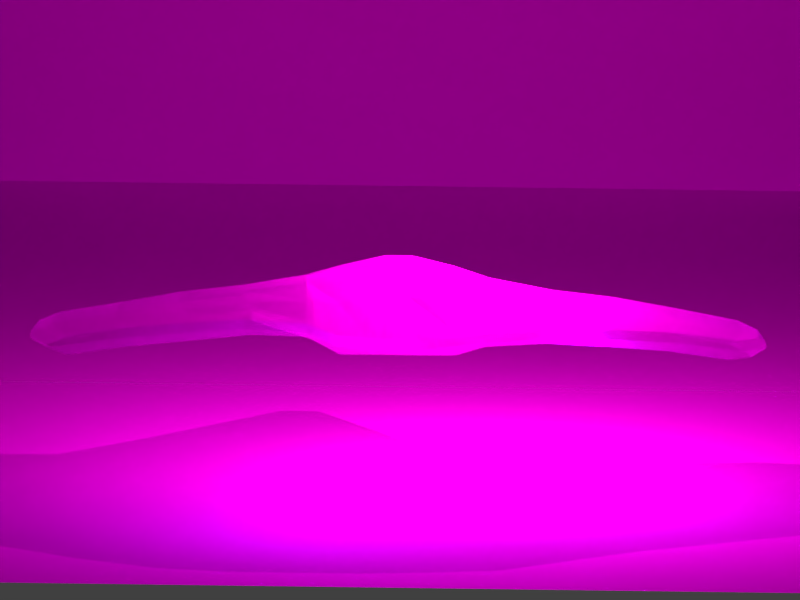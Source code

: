 # Source: invisomut_gif.blend  (saved by Blender 2.72.0; exported with 4.5.12 LTS)
import bpy
from mathutils import Matrix  # noqa: F401  (used for matrix-valued properties, if any)

bpy.ops.wm.read_factory_settings(use_empty=True)
scene = bpy.context.scene
scene.name = 'Scene'

# ---- collections
col_collection_1 = bpy.data.collections.new('Collection 1'); scene.collection.children.link(col_collection_1)

# ---- images (referenced by path relative to the original .blend; pixels are not part of the script)
import os
ASSET_DIR = os.environ.get("B2B_ASSET_DIR", "")  # directory of the original .blend (textures are referenced by path, not embedded)
HERE = os.path.dirname(os.path.abspath(__file__))  # packed textures are extracted next to this script under _unpacked/

def load_image(name, relpath, width, height, colorspace="sRGB"):
    """Load a texture the original file referenced (path relative to the .blend, or extracted next to this script)."""
    p = next((c for c in (os.path.join(HERE, relpath), os.path.join(ASSET_DIR, relpath)) if relpath and os.path.exists(c)), "")
    if p:
        img = bpy.data.images.load(p, check_existing=True)
        img.name = name
    else:  # same state as the original file: an image datablock whose file is absent (Cycles renders it pink)
        img = bpy.data.images.new(name, width, height)
        img.source = "FILE"
        img.filepath = "//" + (relpath or name)
    img.colorspace_settings.name = colorspace
    return img
img_maint1_6_tga = load_image('maint1_6.tga', 'maint1_6.tga', 1024, 1024, 'sRGB')
img_maint1_9_tga = load_image('maint1_9.tga', 'maint1_9.tga', 1024, 1024, 'sRGB')
img_invisomut_dead_png = load_image('invisomut_dead.png', 'invisomut_dead.png', 1024, 1024, 'sRGB')

# ---- materials (node trees are filled in below, after node groups)
mat_maint1_6 = bpy.data.materials.new('maint1_6')
mat_maint1_6.alpha_threshold = 0.0
mat_maint1_6.roughness = 0.5
mat_maint1_9 = bpy.data.materials.new('maint1_9')
mat_maint1_9.alpha_threshold = 0.0
mat_maint1_9.roughness = 0.5
mat_invisible_mutant_mat = bpy.data.materials.new('invisible_mutant_mat')
mat_invisible_mutant_mat.alpha_threshold = 0.0
mat_invisible_mutant_mat.roughness = 0.5

# ---- material node trees
mat_maint1_6.use_nodes = True; mat_maint1_6.node_tree.nodes.clear()
_N = mat_maint1_6.node_tree.nodes; _L = mat_maint1_6.node_tree.links
n0 = _N.new('ShaderNodeOutputMaterial'); n0.name = 'Material Output'; n0.location = (300, 300)
n1 = _N.new('ShaderNodeBsdfDiffuse'); n1.name = 'Diffuse BSDF'; n1.location = (100, 300)
n2 = _N.new('ShaderNodeTexImage'); n2.name = 'Image Texture'; n2.location = (-100, 300)
n2.width = 140
n2.image = img_maint1_6_tga
_L.new(n1.outputs[0], n0.inputs[0])
_L.new(n2.outputs[0], n1.inputs[0])
n0.is_active_output = True
mat_maint1_9.use_nodes = True; mat_maint1_9.node_tree.nodes.clear()
_N = mat_maint1_9.node_tree.nodes; _L = mat_maint1_9.node_tree.links
n0 = _N.new('ShaderNodeOutputMaterial'); n0.name = 'Material Output'; n0.location = (300, 300)
n1 = _N.new('ShaderNodeBsdfDiffuse'); n1.name = 'Diffuse BSDF'; n1.location = (100, 300)
n2 = _N.new('ShaderNodeTexImage'); n2.name = 'Image Texture'; n2.location = (-100, 300)
n2.width = 140
n2.image = img_maint1_9_tga
_L.new(n1.outputs[0], n0.inputs[0])
_L.new(n2.outputs[0], n1.inputs[0])
n0.is_active_output = True
mat_invisible_mutant_mat.use_nodes = True; mat_invisible_mutant_mat.node_tree.nodes.clear()
_N = mat_invisible_mutant_mat.node_tree.nodes; _L = mat_invisible_mutant_mat.node_tree.links
n0 = _N.new('ShaderNodeTexImage'); n0.name = 'Image Texture'; n0.location = (-180, 300)
n0.width = 140
n0.image = img_invisomut_dead_png
n1 = _N.new('ShaderNodeOutputMaterial'); n1.name = 'Material Output'; n1.location = (443, 306)
n2 = _N.new('ShaderNodeMixShader'); n2.name = 'Mix Shader'; n2.location = (255, 307)
n2.inputs[0].default_value = 0.2
n3 = _N.new('ShaderNodeBsdfDiffuse'); n3.name = 'Diffuse BSDF'; n3.location = (42, 207)
n4 = _N.new('ShaderNodeBsdfTransparent'); n4.name = 'Transparent BSDF'; n4.location = (23, 355)
_L.new(n3.outputs[0], n2.inputs[2])
_L.new(n0.outputs[0], n3.inputs[0])
_L.new(n2.outputs[0], n1.inputs[0])
_L.new(n4.outputs[0], n2.inputs[1])
n1.is_active_output = True

# ---- world
world_world = bpy.data.worlds.new('World'); scene.world = world_world
world_world.color = (0.05088, 0.05088, 0.05088)
world_world.use_sun_shadow = False
world_world.sun_shadow_jitter_overblur = 0.0
world_world.cycles.sampling_method = 'MANUAL'
world_world.cycles.sample_map_resolution = 256

# ---- cameras
cam_camera_001 = bpy.data.cameras.new('Camera.001')
cam_camera_001.type = 'ORTHO'
cam_camera_001.clip_end = 367.6
cam_camera_001.lens = 35.0
cam_camera_001.sensor_width = 32.0
cam_camera_001.sensor_height = 18.0
cam_camera_001.ortho_scale = 66.5
cam_camera_001.display_size = 2.0
cam_camera_001.dof.focus_distance = 0.0

# ---- lights
light_point_002 = bpy.data.lights.new('Point.002', 'POINT')
light_point_002.color = (0.05006, 0.06819, 0.1237)
light_point_002.transmission_factor = 0.0
light_point_002.energy = 4e+04
light_point_002.shadow_buffer_clip_start = 0.5
light_point_002.shadow_soft_size = 0.1
light_point_002.shadow_maximum_resolution = 0.006
light_point_002.use_absolute_resolution = True
light_point_002.cycles.use_multiple_importance_sampling = False
light_point_001 = bpy.data.lights.new('Point.001', 'POINT')
light_point_001.color = (0.05006, 0.06819, 0.1237)
light_point_001.transmission_factor = 0.0
light_point_001.energy = 4e+04
light_point_001.shadow_buffer_clip_start = 0.5
light_point_001.shadow_soft_size = 0.1
light_point_001.shadow_maximum_resolution = 0.006
light_point_001.use_absolute_resolution = True
light_point_001.cycles.use_multiple_importance_sampling = False
light_point = bpy.data.lights.new('Point', 'POINT')
light_point.color = (1.0, 0.9369, 0.7617)
light_point.transmission_factor = 0.0
light_point.energy = 8e+04
light_point.shadow_buffer_clip_start = 0.5
light_point.shadow_soft_size = 0.1
light_point.shadow_maximum_resolution = 0.006
light_point.use_absolute_resolution = True
light_point.cycles.use_multiple_importance_sampling = False

# ---- meshes
me_plane_005 = bpy.data.meshes.new('Plane.005')
me_plane_005.from_pydata([(-0.5, -0.5, 0.0), (0.5, -0.5, 0.0), (-0.5, 0.5, 0.0), (0.5, 0.5, 0.0)], [], [(0, 1, 3, 2)])
_uv = me_plane_005.uv_layers.new(name='UVMap')
_uv.uv.foreach_set('vector', [0.0, 0.0, 1.0, 0.0, 1.0, 1.0, 0.0, 1.0])
me_plane_005.materials.append(mat_maint1_6)
me_plane_005.use_remesh_preserve_volume = False
me_plane_005.use_remesh_preserve_attributes = False
me_plane_005.use_mirror_vertex_groups = False
me_plane_005.update()
me_plane_002 = bpy.data.meshes.new('Plane.002')
me_plane_002.from_pydata([(-0.5, -0.5, 0.0), (0.5, -0.5, 0.0), (-0.5, 0.5, 0.0), (0.5, 0.5, 0.0)], [], [(0, 1, 3, 2)])
_uv = me_plane_002.uv_layers.new(name='UVMap')
_uv.uv.foreach_set('vector', [0.0, 0.0, 1.0, 0.0, 1.0, 1.0, 0.0, 1.0])
me_plane_002.materials.append(mat_maint1_9)
me_plane_002.use_remesh_preserve_volume = False
me_plane_002.use_remesh_preserve_attributes = False
me_plane_002.use_mirror_vertex_groups = False
me_plane_002.update()
me_plane_001 = bpy.data.meshes.new('Plane.001')
me_plane_001.from_pydata([(-0.5, -0.5, 0.0), (0.5, -0.5, 0.0), (-0.5, 0.5, 0.0), (0.5, 0.5, 0.0)], [], [(0, 1, 3, 2)])
_uv = me_plane_001.uv_layers.new(name='UVMap')
_uv.uv.foreach_set('vector', [0.0, 0.0, 1.0, 0.0, 1.0, 1.0, 0.0, 1.0])
me_plane_001.materials.append(mat_maint1_9)
me_plane_001.use_remesh_preserve_volume = False
me_plane_001.use_remesh_preserve_attributes = False
me_plane_001.use_mirror_vertex_groups = False
me_plane_001.update()
me_plane_038 = bpy.data.meshes.new('Plane.038')
me_plane_038.from_pydata([(-0.3013, -12.46, -9.693), (0.4113, -12.46, -9.693), (-0.3013, 12.46, -9.682), (0.4113, 12.46, -9.682), (-0.9406, 11.75, -9.604), (-1.361, 9.604, -9.313), (-1.481, 7.47, -8.907), (-1.36, 5.336, -8.549), (-1.356, 3.201, -8.04), (-3.21, 0.2923, -8.688), (-3.21, -0.2923, -8.688), (-1.356, -3.201, -8.04), (-1.36, -5.336, -8.495), (-1.481, -7.47, -8.907), (-1.361, -9.604, -9.366), (-0.9406, -11.75, -9.64), (1.107, -11.75, -9.64), (1.401, -9.604, -9.043), (1.508, -7.47, -8.728), (1.706, -5.336, -8.421), (2.346, -3.201, -8.236), (2.964, -1.067, -8.568), (2.964, 1.067, -8.555), (2.681, 3.201, -8.366), (1.969, 5.336, -8.511), (1.508, 7.47, -8.77), (1.12, 9.604, -9.094), (0.8117, 11.75, -9.593), (-1.976, 1.828, -7.983), (2.823, 2.134, -8.438), (-1.976, -1.828, -7.983), (2.823, -2.134, -8.497), (-0.1231, -12.46, -9.672), (0.055, -12.46, -9.665), (0.2331, -12.46, -9.672), (0.2331, 12.46, -9.662), (0.055, 12.46, -9.655), (-0.1231, 12.46, -9.662), (0.5949, -11.75, -9.5), (0.08304, -11.75, -9.445), (-0.4288, -11.75, -9.5), (0.7102, -9.604, -8.895), (0.01994, -9.604, -8.879), (-0.6704, -9.604, -9.056), (0.7609, -7.47, -8.514), (0.01359, -7.47, -8.448), (-0.7337, -7.47, -8.604), (0.9396, -5.336, -8.085), (0.1729, -5.336, -7.935), (-0.5937, -5.336, -8.101), (1.42, -3.201, -7.666), (0.4945, -3.201, -7.311), (-0.431, -3.201, -7.483), (1.729, -0.8734, -7.312), (0.4155, -0.6797, -6.48), (-0.7904, -0.486, -6.751), (1.729, 0.8734, -7.312), (0.4155, 0.6797, -6.48), (-0.7904, 0.486, -6.751), (1.672, 3.201, -7.772), (0.6625, 3.201, -7.344), (-0.347, 3.201, -7.496), (1.137, 5.336, -8.138), (0.3046, 5.336, -7.947), (-0.5279, 5.336, -8.118), (0.7609, 7.47, -8.546), (0.01359, 7.47, -8.469), (-0.7337, 7.47, -8.614), (0.5, 9.604, -8.955), (-0.1202, 9.604, -8.931), (-0.7405, 9.604, -9.065), (0.3736, 11.75, -9.496), (-0.06448, 11.75, -9.456), (-0.5026, 11.75, -9.496), (1.623, 2.058, -7.635), (0.4234, 1.981, -6.754), (-0.7765, 1.905, -7.183), (1.623, -2.058, -7.664), (0.4234, -1.981, -6.754), (-0.7765, -1.905, -7.183), (0.2312, 11.49, -10.5), (0.0984, 12.21, -10.67), (0.2213, 12.22, -10.68), (0.6066, 11.49, -10.59), (0.07442, -12.15, -10.66), (0.4448, -11.45, -10.5), (0.8762, -11.44, -10.61), (0.185, -12.14, -10.66), (0.5503, -9.368, -9.908), (1.156, -9.369, -10.04), (0.5537, -7.267, -9.527), (1.206, -7.284, -9.714), (0.6201, -5.088, -9.06), (1.289, -5.109, -9.357), (0.9717, -3.003, -9.707), (1.814, -3.036, -9.129), (1.118, -2.003, -10.3), (0.9172, -0.8742, -10.4), (2.372, -1.057, -9.432), (2.239, -2.089, -9.365), (0.9209, 0.8836, -10.4), (2.375, 1.075, -9.421), (1.123, 2.021, -10.27), (1.216, 3.02, -9.811), (2.161, 3.052, -9.268), (2.251, 2.115, -9.315), (0.8095, 5.084, -9.106), (1.55, 5.101, -9.444), (0.5394, 7.244, -9.55), (1.195, 7.254, -9.747), (0.3376, 9.368, -9.966), (0.8785, 9.367, -10.08), (-0.6744, 11.48, -10.58), (-0.09838, 12.15, -10.66), (0.01795, 12.17, -10.66), (-0.2966, 11.49, -10.49), (0.05475, 12.19, -10.67), (-0.01899, 11.49, -10.47), (-0.07386, -12.16, -10.67), (-0.6454, -11.49, -10.61), (-0.1996, -11.48, -10.49), (0.03624, -12.16, -10.67), (0.1347, -11.47, -10.46), (0.05509, -12.16, -10.67), (-0.9798, -9.387, -10.32), (-0.3731, -9.379, -10.04), (0.09308, -9.369, -9.907), (-1.064, -7.273, -9.848), (-0.4043, -7.263, -9.582), (0.05745, -7.247, -9.484), (-0.892, -5.145, -9.413), (-0.2403, -5.113, -9.072), (0.1386, -5.066, -8.971), (-0.83, -2.943, -8.91), (-0.04522, -2.929, -9.397), (0.3534, -2.949, -9.759), (-1.404, -1.635, -8.847), (-2.628, -0.2561, -9.558), (-1.181, -0.4434, -9.716), (-0.3581, -1.705, -9.8), (-0.102, -0.666, -10.26), (0.347, -1.86, -10.09), (-2.628, 0.2561, -9.558), (-1.181, 0.4434, -9.716), (-0.0987, 0.6682, -10.26), (-1.413, 1.627, -8.853), (-0.8523, 2.929, -8.919), (0.01624, 2.914, -9.414), (-0.3689, 1.693, -9.803), (0.5082, 2.946, -9.789), (0.3514, 1.856, -10.09), (-0.9046, 5.148, -9.473), (-0.193, 5.116, -9.097), (0.2467, 5.067, -8.983), (-1.076, 7.291, -9.857), (-0.4121, 7.276, -9.598), (0.0319, 7.24, -9.504), (-1.008, 9.396, -10.28), (-0.4675, 9.388, -10.06), (-0.05865, 9.374, -9.959), (-1.333, 9.831, -9.795), (-0.9136, 12.02, -10.09), (2.954, 1.108, -8.988), (2.952, -1.099, -9.0), (-1.268, -5.423, -8.954), (-1.231, -3.179, -8.475), (-0.06376, -12.74, -10.17), (-0.2241, -12.74, -10.18), (0.3363, 12.77, -10.18), (0.7733, 12.02, -10.09), (1.65, -5.404, -8.889), (1.494, -7.634, -9.221), (-3.262, 0.2836, -9.123), (-1.9, 1.788, -8.418), (1.096, 9.816, -9.589), (1.488, 7.618, -9.258), (-1.895, -1.792, -8.415), (-3.262, -0.2839, -9.123), (1.087, -12.0, -10.13), (0.3162, -12.73, -10.18), (0.0456, 12.76, -10.16), (0.1689, 12.77, -10.17), (-1.437, 7.637, -9.382), (2.677, 3.236, -8.817), (2.806, 2.199, -8.877), (-1.244, 3.172, -8.479), (0.04579, -12.74, -10.17), (-1.431, -7.628, -9.377), (-0.2377, 12.74, -10.17), (-0.07393, 12.74, -10.16), (2.298, -3.228, -8.682), (2.8, -2.185, -8.931), (-0.8974, -12.02, -10.13), (1.406, -9.817, -9.539), (-1.275, 5.424, -9.011), (1.942, 5.4, -8.977), (-1.317, -9.826, -9.842), (0.1556, -12.74, -10.17)], [], [(71, 27, 3, 35), (34, 1, 16, 38), (38, 16, 17, 41), (41, 17, 18, 44), (44, 18, 19, 47), (47, 19, 20, 50), (77, 31, 21, 53), (53, 21, 22, 56), (74, 29, 23, 59), (59, 23, 24, 62), (62, 24, 25, 65), (65, 25, 26, 68), (68, 26, 27, 71), (56, 22, 29, 74), (50, 20, 31, 77), (4, 73, 37, 2), (73, 72, 36, 37), (72, 71, 35, 36), (0, 32, 40, 15), (32, 33, 39, 40), (33, 34, 38, 39), (15, 40, 43, 14), (40, 39, 42, 43), (39, 38, 41, 42), (14, 43, 46, 13), (43, 42, 45, 46), (42, 41, 44, 45), (13, 46, 49, 12), (46, 45, 48, 49), (45, 44, 47, 48), (12, 49, 52, 11), (49, 48, 51, 52), (48, 47, 50, 51), (30, 79, 55, 10), (79, 78, 54, 55), (78, 77, 53, 54), (10, 55, 58, 9), (55, 54, 57, 58), (54, 53, 56, 57), (28, 76, 61, 8), (76, 75, 60, 61), (75, 74, 59, 60), (8, 61, 64, 7), (61, 60, 63, 64), (60, 59, 62, 63), (7, 64, 67, 6), (64, 63, 66, 67), (63, 62, 65, 66), (6, 67, 70, 5), (67, 66, 69, 70), (66, 65, 68, 69), (5, 70, 73, 4), (70, 69, 72, 73), (69, 68, 71, 72), (9, 58, 76, 28), (58, 57, 75, 76), (57, 56, 74, 75), (11, 52, 79, 30), (52, 51, 78, 79), (51, 50, 77, 78), (80, 81, 82, 83), (84, 85, 86, 87), (85, 88, 89, 86), (88, 90, 91, 89), (90, 92, 93, 91), (92, 94, 95, 93), (96, 97, 98, 99), (97, 100, 101, 98), (102, 103, 104, 105), (103, 106, 107, 104), (106, 108, 109, 107), (108, 110, 111, 109), (110, 80, 83, 111), (100, 102, 105, 101), (94, 96, 99, 95), (112, 113, 114, 115), (115, 114, 116, 117), (117, 116, 81, 80), (118, 119, 120, 121), (121, 120, 122, 123), (123, 122, 85, 84), (119, 124, 125, 120), (120, 125, 126, 122), (122, 126, 88, 85), (124, 127, 128, 125), (125, 128, 129, 126), (126, 129, 90, 88), (127, 130, 131, 128), (128, 131, 132, 129), (129, 132, 92, 90), (130, 133, 134, 131), (131, 134, 135, 132), (132, 135, 94, 92), (136, 137, 138, 139), (139, 138, 140, 141), (141, 140, 97, 96), (137, 142, 143, 138), (138, 143, 144, 140), (140, 144, 100, 97), (145, 146, 147, 148), (148, 147, 149, 150), (150, 149, 103, 102), (146, 151, 152, 147), (147, 152, 153, 149), (149, 153, 106, 103), (151, 154, 155, 152), (152, 155, 156, 153), (153, 156, 108, 106), (154, 157, 158, 155), (155, 158, 159, 156), (156, 159, 110, 108), (157, 112, 115, 158), (158, 115, 117, 159), (159, 117, 80, 110), (142, 145, 148, 143), (143, 148, 150, 144), (144, 150, 102, 100), (133, 136, 139, 134), (134, 139, 141, 135), (135, 141, 96, 94), (160, 161, 112, 157), (162, 163, 98, 101), (164, 165, 133, 130), (166, 167, 118, 121), (168, 169, 83, 82), (170, 171, 91, 93), (172, 173, 145, 142), (174, 175, 109, 111), (176, 177, 137, 136), (178, 179, 87, 86), (180, 181, 81, 116), (182, 160, 157, 154), (183, 184, 105, 104), (173, 185, 146, 145), (186, 166, 121, 123), (187, 164, 130, 127), (188, 189, 114, 113), (190, 170, 93, 95), (169, 174, 111, 83), (191, 190, 95, 99), (177, 172, 142, 137), (189, 180, 116, 114), (167, 192, 119, 118), (193, 178, 86, 89), (194, 182, 154, 151), (195, 183, 104, 107), (184, 162, 101, 105), (196, 187, 127, 124), (197, 186, 123, 84), (161, 188, 113, 112), (163, 191, 99, 98), (165, 176, 136, 133), (179, 197, 84, 87), (171, 193, 89, 91), (175, 195, 107, 109), (185, 194, 151, 146), (181, 168, 82, 81), (192, 196, 124, 119), (5, 4, 161, 160), (22, 21, 163, 162), (12, 11, 165, 164), (32, 0, 167, 166), (3, 27, 169, 168), (19, 18, 171, 170), (9, 28, 173, 172), (26, 25, 175, 174), (30, 10, 177, 176), (16, 1, 179, 178), (36, 35, 181, 180), (6, 5, 160, 182), (23, 29, 184, 183), (28, 8, 185, 173), (33, 32, 166, 186), (13, 12, 164, 187), (2, 37, 189, 188), (20, 19, 170, 190), (27, 26, 174, 169), (31, 20, 190, 191), (10, 9, 172, 177), (37, 36, 180, 189), (0, 15, 192, 167), (17, 16, 178, 193), (7, 6, 182, 194), (24, 23, 183, 195), (29, 22, 162, 184), (14, 13, 187, 196), (34, 33, 186, 197), (4, 2, 188, 161), (21, 31, 191, 163), (11, 30, 176, 165), (1, 34, 197, 179), (18, 17, 193, 171), (25, 24, 195, 175), (8, 7, 194, 185), (35, 3, 168, 181), (15, 14, 196, 192)])
_uv = me_plane_038.uv_layers.new(name='UVMap')
_uv.uv.foreach_set('vector', [0.2816, 0.9466, 0.3146, 0.9466, 0.2844, 0.9737, 0.271, 0.9737, 0.271, 0.03269, 0.2844, 0.03269, 0.3369, 0.05964, 0.2982, 0.05964, 0.2982, 0.05964, 0.3369, 0.05964, 0.359, 0.1406, 0.3069, 0.1406, 0.3069, 0.1406, 0.359, 0.1406, 0.3671, 0.2212, 0.3108, 0.2212, 0.3108, 0.2212, 0.3671, 0.2212, 0.3821, 0.3017, 0.3242, 0.3017, 0.3242, 0.3017, 0.3821, 0.3017, 0.4303, 0.3823, 0.3605, 0.3823, 0.3758, 0.4255, 0.4663, 0.4226, 0.4769, 0.4629, 0.3838, 0.4702, 0.3838, 0.4702, 0.4769, 0.4629, 0.4769, 0.5435, 0.3838, 0.5361, 0.3758, 0.5809, 0.4663, 0.5837, 0.4556, 0.624, 0.3795, 0.624, 0.3795, 0.624, 0.4556, 0.624, 0.4019, 0.7046, 0.3391, 0.7046, 0.3391, 0.7046, 0.4019, 0.7046, 0.3671, 0.7852, 0.3108, 0.7852, 0.3108, 0.7852, 0.3671, 0.7852, 0.3379, 0.8657, 0.2911, 0.8657, 0.2911, 0.8657, 0.3379, 0.8657, 0.3146, 0.9466, 0.2816, 0.9466, 0.3838, 0.5361, 0.4769, 0.5435, 0.4663, 0.5837, 0.3758, 0.5809, 0.3605, 0.3823, 0.4303, 0.3823, 0.4663, 0.4226, 0.3758, 0.4255, 0.1824, 0.9466, 0.2155, 0.9466, 0.2441, 0.9737, 0.2307, 0.9737, 0.2155, 0.9466, 0.2485, 0.9466, 0.2575, 0.9737, 0.2441, 0.9737, 0.2485, 0.9466, 0.2816, 0.9466, 0.271, 0.9737, 0.2575, 0.9737, 0.2307, 0.03269, 0.2441, 0.03269, 0.221, 0.05964, 0.1824, 0.05964, 0.2441, 0.03269, 0.2575, 0.03269, 0.2596, 0.05964, 0.221, 0.05964, 0.2575, 0.03269, 0.271, 0.03269, 0.2982, 0.05964, 0.2596, 0.05964, 0.1824, 0.05964, 0.221, 0.05964, 0.2028, 0.1406, 0.1508, 0.1406, 0.221, 0.05964, 0.2596, 0.05964, 0.2549, 0.1406, 0.2028, 0.1406, 0.2596, 0.05964, 0.2982, 0.05964, 0.3069, 0.1406, 0.2549, 0.1406, 0.1508, 0.1406, 0.2028, 0.1406, 0.198, 0.2212, 0.1417, 0.2212, 0.2028, 0.1406, 0.2549, 0.1406, 0.2544, 0.2212, 0.198, 0.2212, 0.2549, 0.1406, 0.3069, 0.1406, 0.3108, 0.2212, 0.2544, 0.2212, 0.1417, 0.2212, 0.198, 0.2212, 0.2086, 0.3017, 0.1508, 0.3017, 0.198, 0.2212, 0.2544, 0.2212, 0.2664, 0.3017, 0.2086, 0.3017, 0.2544, 0.2212, 0.3108, 0.2212, 0.3242, 0.3017, 0.2664, 0.3017, 0.1508, 0.3017, 0.2086, 0.3017, 0.2209, 0.3823, 0.1511, 0.3823, 0.2086, 0.3017, 0.2664, 0.3017, 0.2907, 0.3823, 0.2209, 0.3823, 0.2664, 0.3017, 0.3242, 0.3017, 0.3605, 0.3823, 0.2907, 0.3823, 0.1043, 0.4342, 0.1948, 0.4313, 0.1938, 0.4848, 0.01126, 0.4921, 0.1948, 0.4313, 0.2853, 0.4284, 0.2847, 0.4775, 0.1938, 0.4848, 0.2853, 0.4284, 0.3758, 0.4255, 0.3838, 0.4702, 0.2847, 0.4775, 0.01126, 0.4921, 0.1938, 0.4848, 0.1938, 0.5215, 0.01126, 0.5142, 0.1938, 0.4848, 0.2847, 0.4775, 0.2847, 0.5288, 0.1938, 0.5215, 0.2847, 0.4775, 0.3838, 0.4702, 0.3838, 0.5361, 0.2847, 0.5288, 0.1043, 0.5722, 0.1948, 0.5751, 0.2272, 0.624, 0.1511, 0.624, 0.1948, 0.5751, 0.2853, 0.578, 0.3033, 0.624, 0.2272, 0.624, 0.2853, 0.578, 0.3758, 0.5809, 0.3795, 0.624, 0.3033, 0.624, 0.1511, 0.624, 0.2272, 0.624, 0.2136, 0.7046, 0.1508, 0.7046, 0.2272, 0.624, 0.3033, 0.624, 0.2764, 0.7046, 0.2136, 0.7046, 0.3033, 0.624, 0.3795, 0.624, 0.3391, 0.7046, 0.2764, 0.7046, 0.1508, 0.7046, 0.2136, 0.7046, 0.198, 0.7852, 0.1417, 0.7852, 0.2136, 0.7046, 0.2764, 0.7046, 0.2544, 0.7852, 0.198, 0.7852, 0.2764, 0.7046, 0.3391, 0.7046, 0.3108, 0.7852, 0.2544, 0.7852, 0.1417, 0.7852, 0.198, 0.7852, 0.1975, 0.8657, 0.1508, 0.8657, 0.198, 0.7852, 0.2544, 0.7852, 0.2443, 0.8657, 0.1975, 0.8657, 0.2544, 0.7852, 0.3108, 0.7852, 0.2911, 0.8657, 0.2443, 0.8657, 0.1508, 0.8657, 0.1975, 0.8657, 0.2155, 0.9466, 0.1824, 0.9466, 0.1975, 0.8657, 0.2443, 0.8657, 0.2485, 0.9466, 0.2155, 0.9466, 0.2443, 0.8657, 0.2911, 0.8657, 0.2816, 0.9466, 0.2485, 0.9466, 0.01126, 0.5142, 0.1938, 0.5215, 0.1948, 0.5751, 0.1043, 0.5722, 0.1938, 0.5215, 0.2847, 0.5288, 0.2853, 0.578, 0.1948, 0.5751, 0.2847, 0.5288, 0.3838, 0.5361, 0.3758, 0.5809, 0.2853, 0.578, 0.1511, 0.3823, 0.2209, 0.3823, 0.1948, 0.4313, 0.1043, 0.4342, 0.2209, 0.3823, 0.2907, 0.3823, 0.2853, 0.4284, 0.1948, 0.4313, 0.2907, 0.3823, 0.3605, 0.3823, 0.3758, 0.4255, 0.2853, 0.4284, 0.7444, 0.08721, 0.7348, 0.0613, 0.7437, 0.0611, 0.7714, 0.08716, 0.7331, 0.9373, 0.7597, 0.9121, 0.7907, 0.9118, 0.7411, 0.937, 0.7597, 0.9121, 0.7673, 0.8373, 0.8108, 0.8373, 0.7907, 0.9118, 0.7673, 0.8373, 0.7676, 0.7617, 0.8144, 0.7623, 0.8108, 0.8373, 0.7676, 0.7617, 0.7723, 0.6834, 0.8204, 0.6841, 0.8144, 0.7623, 0.7723, 0.6834, 0.7976, 0.6084, 0.8581, 0.6096, 0.8204, 0.6841, 0.8081, 0.5724, 0.7937, 0.5318, 0.8982, 0.5384, 0.8887, 0.5755, 0.7937, 0.5318, 0.7939, 0.4686, 0.8984, 0.4617, 0.8982, 0.5384, 0.8085, 0.4277, 0.8151, 0.3918, 0.883, 0.3906, 0.8895, 0.4243, 0.8151, 0.3918, 0.7859, 0.3176, 0.8392, 0.3169, 0.883, 0.3906, 0.7859, 0.3176, 0.7665, 0.2399, 0.8136, 0.2395, 0.8392, 0.3169, 0.7665, 0.2399, 0.752, 0.1635, 0.7909, 0.1635, 0.8136, 0.2395, 0.752, 0.1635, 0.7444, 0.08721, 0.7714, 0.08716, 0.7909, 0.1635, 0.7939, 0.4686, 0.8085, 0.4277, 0.8895, 0.4243, 0.8984, 0.4617, 0.7976, 0.6084, 0.8081, 0.5724, 0.8887, 0.5755, 0.8581, 0.6096, 0.6793, 0.08745, 0.7207, 0.06332, 0.7291, 0.06286, 0.7065, 0.08734, 0.7065, 0.08734, 0.7291, 0.06286, 0.7317, 0.06193, 0.7264, 0.08726, 0.7264, 0.08726, 0.7317, 0.06193, 0.7348, 0.0613, 0.7444, 0.08721, 0.7225, 0.9376, 0.6814, 0.9134, 0.7134, 0.9133, 0.7304, 0.9377, 0.7304, 0.9377, 0.7134, 0.9133, 0.7374, 0.9128, 0.7317, 0.9378, 0.7317, 0.9378, 0.7374, 0.9128, 0.7597, 0.9121, 0.7331, 0.9373, 0.6814, 0.9134, 0.6574, 0.8379, 0.701, 0.8376, 0.7134, 0.9133, 0.7134, 0.9133, 0.701, 0.8376, 0.7345, 0.8373, 0.7374, 0.9128, 0.7374, 0.9128, 0.7345, 0.8373, 0.7673, 0.8373, 0.7597, 0.9121, 0.6574, 0.8379, 0.6513, 0.7619, 0.6987, 0.7615, 0.701, 0.8376, 0.701, 0.8376, 0.6987, 0.7615, 0.7319, 0.761, 0.7345, 0.8373, 0.7345, 0.8373, 0.7319, 0.761, 0.7676, 0.7617, 0.7673, 0.8373, 0.6513, 0.7619, 0.6637, 0.6854, 0.7105, 0.6842, 0.6987, 0.7615, 0.6987, 0.7615, 0.7105, 0.6842, 0.7377, 0.6826, 0.7319, 0.761, 0.7319, 0.761, 0.7377, 0.6826, 0.7723, 0.6834, 0.7676, 0.7617, 0.6637, 0.6854, 0.6681, 0.6062, 0.7245, 0.6057, 0.7105, 0.6842, 0.7105, 0.6842, 0.7245, 0.6057, 0.7532, 0.6064, 0.7377, 0.6826, 0.7377, 0.6826, 0.7532, 0.6064, 0.7976, 0.6084, 0.7723, 0.6834, 0.6269, 0.5592, 0.539, 0.5096, 0.6429, 0.5163, 0.702, 0.5617, 0.702, 0.5617, 0.6429, 0.5163, 0.7204, 0.5243, 0.7527, 0.5673, 0.7527, 0.5673, 0.7204, 0.5243, 0.7937, 0.5318, 0.8081, 0.5724, 0.539, 0.5096, 0.539, 0.4912, 0.6429, 0.4844, 0.6429, 0.5163, 0.6429, 0.5163, 0.6429, 0.4844, 0.7207, 0.4763, 0.7204, 0.5243, 0.7204, 0.5243, 0.7207, 0.4763, 0.7939, 0.4686, 0.7937, 0.5318, 0.6262, 0.4419, 0.6665, 0.395, 0.7289, 0.3956, 0.7013, 0.4395, 0.7013, 0.4395, 0.7289, 0.3956, 0.7643, 0.3944, 0.753, 0.4336, 0.753, 0.4336, 0.7643, 0.3944, 0.8151, 0.3918, 0.8085, 0.4277, 0.6665, 0.395, 0.6628, 0.3153, 0.7139, 0.3164, 0.7289, 0.3956, 0.7289, 0.3956, 0.7139, 0.3164, 0.7455, 0.3182, 0.7643, 0.3944, 0.7643, 0.3944, 0.7455, 0.3182, 0.7859, 0.3176, 0.8151, 0.3918, 0.6628, 0.3153, 0.6505, 0.2382, 0.6982, 0.2387, 0.7139, 0.3164, 0.7139, 0.3164, 0.6982, 0.2387, 0.7301, 0.24, 0.7455, 0.3182, 0.7455, 0.3182, 0.7301, 0.24, 0.7665, 0.2399, 0.7859, 0.3176, 0.6505, 0.2382, 0.6553, 0.1625, 0.6942, 0.1628, 0.6982, 0.2387, 0.6982, 0.2387, 0.6942, 0.1628, 0.7236, 0.1633, 0.7301, 0.24, 0.7301, 0.24, 0.7236, 0.1633, 0.752, 0.1635, 0.7665, 0.2399, 0.6553, 0.1625, 0.6793, 0.08745, 0.7065, 0.08734, 0.6942, 0.1628, 0.6942, 0.1628, 0.7065, 0.08734, 0.7264, 0.08726, 0.7236, 0.1633, 0.7236, 0.1633, 0.7264, 0.08726, 0.7444, 0.08721, 0.752, 0.1635, 0.539, 0.4912, 0.6262, 0.4419, 0.7013, 0.4395, 0.6429, 0.4844, 0.6429, 0.4844, 0.7013, 0.4395, 0.753, 0.4336, 0.7207, 0.4763, 0.7207, 0.4763, 0.753, 0.4336, 0.8085, 0.4277, 0.7939, 0.4686, 0.6681, 0.6062, 0.6269, 0.5592, 0.702, 0.5617, 0.7245, 0.6057, 0.7245, 0.6057, 0.702, 0.5617, 0.7527, 0.5673, 0.7532, 0.6064, 0.7532, 0.6064, 0.7527, 0.5673, 0.8081, 0.5724, 0.7976, 0.6084, 0.917, 0.1366, 0.9084, 0.05522, 0.8943, 0.07517, 0.9031, 0.1528, 0.9401, 0.4612, 0.9398, 0.5433, 0.9274, 0.5418, 0.9277, 0.4625, 0.9411, 0.7042, 0.9548, 0.6207, 0.9424, 0.6119, 0.9279, 0.6939, 0.9062, 0.9765, 0.9059, 0.9764, 0.8919, 0.9548, 0.892, 0.955, 0.9059, 0.0273, 0.9085, 0.05507, 0.8942, 0.07488, 0.8915, 0.04791, 0.9429, 0.7035, 0.9334, 0.7865, 0.9193, 0.7735, 0.9295, 0.6925, 0.9362, 0.4919, 0.9565, 0.4359, 0.944, 0.4419, 0.9238, 0.4929, 0.9229, 0.1372, 0.9324, 0.219, 0.9184, 0.2325, 0.9087, 0.1539, 0.9565, 0.5691, 0.9362, 0.513, 0.9238, 0.512, 0.9441, 0.5633, 0.9074, 0.9489, 0.906, 0.9761, 0.8921, 0.9542, 0.8935, 0.9281, 0.9064, 0.02775, 0.9063, 0.0274, 0.8919, 0.04811, 0.8919, 0.04878, 0.9288, 0.2183, 0.917, 0.1366, 0.9031, 0.1528, 0.9152, 0.2311, 0.945, 0.382, 0.9433, 0.4206, 0.9307, 0.4237, 0.9321, 0.3889, 0.9565, 0.4359, 0.9547, 0.3844, 0.9421, 0.3935, 0.944, 0.4419, 0.9062, 0.9766, 0.9062, 0.9765, 0.892, 0.955, 0.8918, 0.955, 0.9289, 0.7863, 0.9411, 0.7042, 0.9279, 0.6939, 0.9155, 0.7731, 0.9062, 0.02849, 0.9065, 0.02824, 0.8922, 0.04973, 0.8921, 0.05021, 0.9489, 0.6225, 0.9429, 0.7035, 0.9295, 0.6925, 0.9361, 0.6154, 0.9085, 0.05507, 0.9229, 0.1372, 0.9087, 0.1539, 0.8942, 0.07488, 0.9417, 0.5837, 0.9489, 0.6225, 0.9361, 0.6154, 0.9293, 0.5802, 0.9362, 0.513, 0.9362, 0.4919, 0.9238, 0.4929, 0.9238, 0.512, 0.9065, 0.02824, 0.9064, 0.02775, 0.8919, 0.04878, 0.8922, 0.04973, 0.9059, 0.9764, 0.9074, 0.9498, 0.8935, 0.9298, 0.8919, 0.9548, 0.9243, 0.8677, 0.9074, 0.9489, 0.8935, 0.9281, 0.9101, 0.851, 0.9395, 0.3006, 0.9288, 0.2183, 0.9152, 0.2311, 0.9262, 0.3109, 0.9404, 0.3015, 0.945, 0.382, 0.9321, 0.3889, 0.927, 0.3126, 0.9433, 0.4206, 0.9401, 0.4612, 0.9277, 0.4625, 0.9307, 0.4237, 0.9156, 0.8681, 0.9289, 0.7863, 0.9155, 0.7731, 0.902, 0.8517, 0.9063, 0.9763, 0.9062, 0.9766, 0.8918, 0.955, 0.8921, 0.9546, 0.9084, 0.05522, 0.9062, 0.02849, 0.8921, 0.05021, 0.8943, 0.07517, 0.9398, 0.5433, 0.9417, 0.5837, 0.9293, 0.5802, 0.9274, 0.5418, 0.9548, 0.6207, 0.9565, 0.5691, 0.9441, 0.5633, 0.9424, 0.6119, 0.906, 0.9761, 0.9063, 0.9763, 0.8921, 0.9546, 0.8921, 0.9542, 0.9334, 0.7865, 0.9243, 0.8677, 0.9101, 0.851, 0.9193, 0.7735, 0.9324, 0.219, 0.9404, 0.3015, 0.927, 0.3126, 0.9184, 0.2325, 0.9547, 0.3844, 0.9395, 0.3006, 0.9262, 0.3109, 0.9421, 0.3935, 0.9063, 0.0274, 0.9059, 0.0273, 0.8915, 0.04791, 0.8919, 0.04811, 0.9074, 0.9498, 0.9156, 0.8681, 0.902, 0.8517, 0.8935, 0.9298, 0.9308, 0.1451, 0.9224, 0.06536, 0.9084, 0.05522, 0.917, 0.1366, 0.9525, 0.4627, 0.9521, 0.5421, 0.9398, 0.5433, 0.9401, 0.4612, 0.9542, 0.701, 0.9673, 0.6216, 0.9548, 0.6207, 0.9411, 0.7042, 0.9205, 0.9661, 0.9199, 0.9661, 0.9059, 0.9764, 0.9062, 0.9765, 0.9202, 0.03866, 0.9227, 0.06536, 0.9085, 0.05507, 0.9059, 0.0273, 0.9564, 0.701, 0.9476, 0.7804, 0.9334, 0.7865, 0.9429, 0.7035, 0.9487, 0.4916, 0.9689, 0.4344, 0.9565, 0.4359, 0.9362, 0.4919, 0.9371, 0.1451, 0.9464, 0.2245, 0.9324, 0.219, 0.9229, 0.1372, 0.9689, 0.5705, 0.9487, 0.5133, 0.9362, 0.513, 0.9565, 0.5691, 0.9214, 0.9396, 0.9199, 0.9661, 0.906, 0.9761, 0.9074, 0.9489, 0.921, 0.03866, 0.9208, 0.03866, 0.9063, 0.0274, 0.9064, 0.02775, 0.9424, 0.2245, 0.9308, 0.1451, 0.917, 0.1366, 0.9288, 0.2183, 0.9579, 0.3833, 0.9559, 0.423, 0.9433, 0.4206, 0.945, 0.382, 0.9689, 0.4344, 0.9673, 0.3833, 0.9547, 0.3844, 0.9565, 0.4359, 0.9207, 0.9661, 0.9205, 0.9661, 0.9062, 0.9765, 0.9062, 0.9766, 0.9424, 0.7804, 0.9542, 0.701, 0.9411, 0.7042, 0.9289, 0.7863, 0.9202, 0.03866, 0.9208, 0.03866, 0.9065, 0.02824, 0.9062, 0.02849, 0.9617, 0.6216, 0.9564, 0.701, 0.9429, 0.7035, 0.9489, 0.6225, 0.9227, 0.06536, 0.9371, 0.1451, 0.9229, 0.1372, 0.9085, 0.05507, 0.9542, 0.5819, 0.9617, 0.6216, 0.9489, 0.6225, 0.9417, 0.5837, 0.9487, 0.5133, 0.9487, 0.4916, 0.9362, 0.4919, 0.9362, 0.513, 0.9208, 0.03866, 0.921, 0.03866, 0.9064, 0.02775, 0.9065, 0.02824, 0.9199, 0.9661, 0.9214, 0.9396, 0.9074, 0.9498, 0.9059, 0.9764, 0.9385, 0.8598, 0.9214, 0.9396, 0.9074, 0.9489, 0.9243, 0.8677, 0.9527, 0.3039, 0.9424, 0.2245, 0.9288, 0.2183, 0.9395, 0.3006, 0.9538, 0.3039, 0.9579, 0.3833, 0.945, 0.382, 0.9404, 0.3015, 0.9559, 0.423, 0.9525, 0.4627, 0.9401, 0.4612, 0.9433, 0.4206, 0.9293, 0.8598, 0.9424, 0.7804, 0.9289, 0.7863, 0.9156, 0.8681, 0.9205, 0.9661, 0.9207, 0.9661, 0.9062, 0.9766, 0.9063, 0.9763, 0.9224, 0.06536, 0.9202, 0.03866, 0.9062, 0.02849, 0.9084, 0.05522, 0.9521, 0.5421, 0.9542, 0.5819, 0.9417, 0.5837, 0.9398, 0.5433, 0.9673, 0.6216, 0.9689, 0.5705, 0.9565, 0.5691, 0.9548, 0.6207, 0.9199, 0.9661, 0.9205, 0.9661, 0.9063, 0.9763, 0.906, 0.9761, 0.9476, 0.7804, 0.9385, 0.8598, 0.9243, 0.8677, 0.9334, 0.7865, 0.9464, 0.2245, 0.9538, 0.3039, 0.9404, 0.3015, 0.9324, 0.219, 0.9673, 0.3833, 0.9527, 0.3039, 0.9395, 0.3006, 0.9547, 0.3844, 0.9208, 0.03866, 0.9202, 0.03866, 0.9059, 0.0273, 0.9063, 0.0274, 0.9214, 0.9396, 0.9293, 0.8598, 0.9156, 0.8681, 0.9074, 0.9498])
me_plane_038.materials.append(mat_invisible_mutant_mat)
me_plane_038.use_remesh_preserve_volume = False
me_plane_038.use_remesh_preserve_attributes = False
me_plane_038.use_mirror_vertex_groups = False
me_plane_038.update()
arm_armature = bpy.data.armatures.new('Armature')  # bones are not reproduced

# ---- objects
ob_point_002 = bpy.data.objects.new('Point.002', light_point_002)
ob_maint1_6 = bpy.data.objects.new('maint1_6', me_plane_005)
ob_maint1_9_001 = bpy.data.objects.new('maint1_9.001', me_plane_002)
ob_maint1_9 = bpy.data.objects.new('maint1_9', me_plane_001)
ob_point_001 = bpy.data.objects.new('Point.001', light_point_001)
ob_point = bpy.data.objects.new('Point', light_point)
ob_camera = bpy.data.objects.new('Camera', cam_camera_001)
ob_armature = bpy.data.objects.new('Armature', arm_armature)
ob_invisomut_mesh = bpy.data.objects.new('invisomut_mesh', me_plane_038)

# ---- transforms, parenting, visibility, modifiers, constraints
ob_point_002.location = (8.216, 15.98, -17.63)
ob_point_002.lineart.crease_threshold = 0.0
ob_maint1_6.location = (-120.8, -0.3811, 9.108)
ob_maint1_6.rotation_euler = (-0.0, 1.571, 0.0)
ob_maint1_6.scale = (80.71, 80.71, 80.71)
ob_maint1_6.lineart.crease_threshold = 0.0
ob_maint1_9_001.location = (-80.46, -0.3049, -31.23)
ob_maint1_9_001.scale = (81.07, 81.07, 81.07)
ob_maint1_9_001.lineart.crease_threshold = 0.0
ob_maint1_9.location = (0.6231, -0.3049, -31.23)
ob_maint1_9.scale = (81.07, 81.07, 81.07)
ob_maint1_9.lineart.crease_threshold = 0.0
ob_point_001.location = (19.51, -7.007, -18.0)
ob_point_001.lineart.crease_threshold = 0.0
ob_point.location = (-3.345, 6.863, -3.18)
ob_point.lineart.crease_threshold = 0.0
ob_camera.location = (65.48, 0.01894, -1.651)
ob_camera.rotation_euler = (1.363, -0.01329, 1.572)
ob_camera.lineart.crease_threshold = 0.0
ob_armature.location = (0.4229, 0.002806, -9.246)
ob_armature.scale = (3.931, 3.931, 3.931)
ob_armature.hide_viewport = True
ob_armature.lineart.crease_threshold = 0.0
ob_invisomut_mesh.parent = ob_armature
ob_invisomut_mesh.matrix_parent_inverse = Matrix(((0.4699, 0.0, 0.0, -0.1987), (0.0, 0.4699, 0.0, -0.001319), (0.0, 0.0, 0.4699, 4.345), (0.0, 0.0, 0.0, 1.0)))
ob_invisomut_mesh.location = (0.194, 0.001287, -4.241)
ob_invisomut_mesh.scale = (2.592, 1.298, 1.0)
ob_invisomut_mesh.lineart.crease_threshold = 0.0
_vg = ob_invisomut_mesh.vertex_groups.new(name='Bone')
for _i, _w in zip([53, 54, 55, 56, 57, 58, 60, 74, 75, 76, 77, 78, 79, 140, 144], [0.04629, 0.7909, 0.06401, 0.05101, 0.7867, 0.06398, 0.03931, 0.02527, 0.1904, 0.02764, 0.01715, 0.1776, 0.02833, 0.8274, 0.9769]): _vg.add([_i], _w, 'REPLACE')
_vg = ob_invisomut_mesh.vertex_groups.new(name='Bone.001')
for _i, _w in zip([6, 7, 8, 22, 23, 24, 25, 28, 29, 56, 57, 58, 59, 60, 61, 62, 63, 64, 74, 75, 76, 97, 100, 101, 102, 103, 104, 105, 106, 107, 109, 140, 143, 144, 145, 146, 147, 148, 149, 150, 151, 152, 154, 162, 173, 175, 183, 184, 185, 194, 195], [0.004233, 0.1207, 0.5242, 0.03991, 0.199, 0.3526, 0.06198, 0.1353, 0.1075, 0.05231, 0.09819, 0.06407, 0.4179, 0.7738, 0.7269, 0.1657, 0.01125, 0.0968, 0.2228, 0.6493, 0.2557, 0.01791, 0.1902, 0.05621, 0.5338, 0.5851, 0.2413, 0.1662, 0.1257, 0.2473, 0.04469, 0.1046, 0.09798, 0.79, 0.2534, 0.6218, 0.9619, 0.7134, 0.8952, 0.928, 0.1185, 0.05397, 0.002513, 0.04341, 0.1553, 0.04862, 0.1975, 0.1141, 0.539, 0.1053, 0.3382]): _vg.add([_i], _w, 'REPLACE')
_vg = ob_invisomut_mesh.vertex_groups.new(name='Bone.002')
for _i, _w in zip([4, 5, 6, 7, 8, 23, 24, 25, 26, 28, 29, 59, 60, 61, 62, 63, 64, 65, 66, 67, 68, 69, 70, 73, 74, 75, 76, 102, 103, 104, 105, 106, 107, 108, 109, 111, 112, 145, 146, 147, 149, 151, 152, 153, 154, 155, 156, 157, 158, 159, 160, 161, 173, 174, 175, 182, 183, 184, 185, 194, 195], [0.0452, 0.2112, 0.7533, 0.7796, 0.1656, 0.1123, 0.4448, 0.7834, 0.1391, 0.0143, 0.0522, 0.1657, 0.1225, 0.1198, 0.7365, 0.9589, 0.8552, 0.8685, 0.9655, 0.8144, 0.0565, 0.05219, 0.1599, 0.003235, 0.06613, 0.01651, 0.02722, 0.05578, 0.1555, 0.1445, 0.06659, 0.8157, 0.5884, 0.9187, 0.8005, 0.1191, 0.02224, 0.02477, 0.1435, 0.001784, 0.07093, 0.799, 0.9295, 0.9916, 0.7691, 0.8698, 0.9818, 0.1949, 0.1247, 0.02485, 0.169, 0.01076, 0.016, 0.0923, 0.7647, 0.7213, 0.1167, 0.05551, 0.1757, 0.7979, 0.4689]): _vg.add([_i], _w, 'REPLACE')
_vg = ob_invisomut_mesh.vertex_groups.new(name='Bone.003')
for _i, _w in zip([2, 3, 4, 5, 6, 7, 25, 26, 27, 35, 36, 37, 65, 66, 67, 68, 69, 70, 71, 72, 73, 80, 81, 82, 83, 108, 109, 110, 111, 112, 113, 114, 115, 116, 117, 151, 154, 155, 157, 158, 159, 160, 161, 168, 169, 174, 175, 180, 181, 182, 188, 189, 194, 195], [0.9884, 0.9993, 0.9506, 0.78, 0.2079, 0.03585, 0.1245, 0.8517, 0.9892, 0.9994, 0.9995, 0.9952, 0.1026, 0.0115, 0.1584, 0.9415, 0.9468, 0.8345, 0.9971, 0.9955, 0.9725, 0.9984, 0.9995, 0.9992, 0.9904, 0.06587, 0.1285, 0.9745, 0.8736, 0.9626, 0.9947, 0.9988, 0.9835, 0.9996, 0.9964, 0.01914, 0.1937, 0.1138, 0.7974, 0.8717, 0.9619, 0.8245, 0.9685, 0.9998, 0.9989, 0.9022, 0.162, 0.9988, 0.9993, 0.2478, 0.9952, 0.9976, 0.05025, 0.003204]): _vg.add([_i], _w, 'REPLACE')
_vg = ob_invisomut_mesh.vertex_groups.new(name='Bone.004')
for _i, _w in zip([11, 12, 13, 19, 20, 21, 30, 31, 47, 49, 50, 51, 52, 53, 54, 55, 58, 77, 78, 79, 92, 93, 94, 95, 96, 97, 98, 99, 100, 127, 130, 131, 133, 134, 135, 136, 138, 139, 140, 141, 144, 163, 164, 165, 170, 176, 190, 191], [0.5801, 0.1216, 0.004901, 0.08289, 0.2178, 0.00033, 0.1123, 0.06458, 0.08225, 0.1084, 0.447, 0.8389, 0.7889, 0.04823, 0.1065, 0.1137, 0.03045, 0.2093, 0.7148, 0.589, 0.05946, 0.07837, 0.5883, 0.2553, 0.2904, 0.1416, 0.02285, 0.09838, 0.004907, 0.007119, 0.1204, 0.06221, 0.6958, 0.9285, 0.8809, 0.1744, 0.02815, 0.8572, 0.8088, 0.8623, 0.09429, 0.002767, 0.1035, 0.5878, 0.07517, 0.1181, 0.2051, 0.06556]): _vg.add([_i], _w, 'REPLACE')
_vg = ob_invisomut_mesh.vertex_groups.new(name='Bone.005')
for _i, _w in zip([11, 12, 13, 14, 15, 16, 17, 18, 19, 20, 31, 41, 42, 43, 44, 45, 46, 47, 48, 49, 50, 51, 52, 77, 78, 79, 88, 89, 90, 91, 92, 93, 94, 95, 96, 99, 119, 124, 125, 127, 128, 129, 130, 131, 132, 133, 134, 135, 136, 164, 165, 170, 171, 187, 190, 191, 192, 193, 196], [0.1641, 0.7884, 0.7678, 0.2127, 0.02957, 0.00994, 0.1678, 0.7919, 0.7308, 0.1267, 0.0328, 0.1009, 0.003007, 0.1493, 0.8707, 0.9753, 0.8183, 0.8387, 0.9819, 0.8471, 0.1763, 0.09172, 0.1179, 0.06828, 0.002995, 0.04331, 0.07403, 0.1664, 0.9195, 0.8143, 0.9043, 0.7707, 0.1483, 0.1684, 0.05443, 0.06553, 0.01837, 0.1937, 0.1058, 0.7762, 0.8767, 0.9774, 0.812, 0.9224, 0.9862, 0.1363, 0.04733, 0.0703, 0.01625, 0.8082, 0.175, 0.7508, 0.7632, 0.7347, 0.1416, 0.0365, 0.0008914, 0.1272, 0.1649]): _vg.add([_i], _w, 'REPLACE')
_vg = ob_invisomut_mesh.vertex_groups.new(name='Bone.006')
for _i, _w in zip([0, 1, 12, 13, 14, 15, 16, 17, 18, 19, 32, 33, 34, 38, 39, 40, 41, 42, 43, 44, 46, 84, 85, 86, 87, 88, 89, 90, 91, 93, 118, 119, 120, 121, 122, 123, 124, 125, 126, 127, 128, 130, 164, 166, 167, 170, 171, 178, 179, 186, 187, 192, 193, 196, 197], [0.9912, 0.9927, 0.03606, 0.1944, 0.7789, 0.9588, 0.9688, 0.8245, 0.1612, 0.00538, 0.9949, 0.9976, 0.9968, 0.9871, 0.9976, 0.9789, 0.8963, 0.9732, 0.8456, 0.11, 0.1535, 0.9985, 0.9934, 0.9766, 0.9965, 0.9243, 0.8266, 0.07051, 0.1457, 0.001083, 0.9956, 0.9645, 0.9879, 0.9981, 0.9986, 0.9985, 0.7983, 0.8913, 0.9852, 0.1858, 0.1084, 0.01432, 0.04784, 0.9962, 0.9943, 0.01577, 0.2012, 0.9836, 0.997, 0.9972, 0.2344, 0.9737, 0.8677, 0.8287, 0.9976]): _vg.add([_i], _w, 'REPLACE')
_vg = ob_invisomut_mesh.vertex_groups.new(name='Bone.007')
for _i, _w in zip([7, 8, 11, 28, 30, 52, 54, 55, 57, 58, 61, 75, 76, 79, 133, 136, 138, 139, 140, 142, 143, 144, 145, 146, 148, 165, 173, 176, 185], [0.001162, 0.1228, 0.1178, 0.2451, 0.1978, 0.03846, 0.02041, 0.7166, 0.03594, 0.7558, 0.1201, 0.05469, 0.5504, 0.2341, 0.1028, 0.5737, 0.9129, 0.08084, 0.03396, 0.01724, 0.8277, 0.06754, 0.3937, 0.1305, 0.2902, 0.1303, 0.2556, 0.2419, 0.1206]): _vg.add([_i], _w, 'REPLACE')
_vg = ob_invisomut_mesh.vertex_groups.new(name='Bone.008')
for _i, _w in zip([7, 8, 9, 10, 11, 28, 30, 55, 58, 76, 79, 133, 136, 137, 138, 142, 143, 145, 146, 165, 172, 173, 176, 177, 185], [0.006769, 0.1688, 0.9935, 0.9927, 0.1154, 0.567, 0.652, 0.06312, 0.05817, 0.09451, 0.07384, 0.0501, 0.207, 0.9861, 0.01052, 0.9705, 0.0622, 0.3039, 0.09311, 0.08687, 1.034, 0.5407, 0.6031, 1.016, 0.1483]): _vg.add([_i], _w, 'REPLACE')
_vg = ob_invisomut_mesh.vertex_groups.new(name='Bone.009')
for _i, _w in zip([18, 19, 20, 21, 22, 23, 24, 25, 29, 31, 47, 50, 51, 53, 54, 56, 57, 59, 60, 62, 74, 75, 77, 78, 92, 93, 94, 95, 96, 97, 98, 99, 100, 101, 102, 103, 104, 105, 106, 107, 135, 140, 141, 144, 149, 150, 162, 163, 170, 183, 184, 190, 191, 195], [0.006551, 0.1541, 0.6341, 0.9351, 0.924, 0.6733, 0.1745, 0.008123, 0.8229, 0.8735, 0.05504, 0.3463, 0.02375, 0.8725, 0.03537, 0.9954, 0.03814, 0.3949, 0.05899, 0.07031, 0.6589, 0.05747, 0.677, 0.0521, 0.003403, 0.1227, 0.2535, 0.5596, 0.6374, 0.8079, 0.9272, 0.8204, 0.7636, 0.9111, 0.4138, 0.2579, 0.6034, 0.7585, 0.03901, 0.138, 0.03554, 0.02805, 0.1017, 0.03804, 0.03542, 0.05735, 0.9156, 0.9358, 0.1374, 0.6715, 0.8156, 0.6333, 0.8725, 0.1629]): _vg.add([_i], _w, 'REPLACE')
_m = ob_invisomut_mesh.modifiers.new('Armature', 'ARMATURE')
_m.object = ob_armature

# ---- collection membership
col_collection_1.objects.link(ob_point_002)
col_collection_1.objects.link(ob_maint1_6)
col_collection_1.objects.link(ob_maint1_9_001)
col_collection_1.objects.link(ob_maint1_9)
col_collection_1.objects.link(ob_point_001)
col_collection_1.objects.link(ob_point)
col_collection_1.objects.link(ob_camera)
col_collection_1.objects.link(ob_armature)
col_collection_1.objects.link(ob_invisomut_mesh)

# ---- scene / render settings (as saved in the file)
scene.camera = ob_camera
scene.frame_start = 31; scene.frame_end = 35; scene.frame_set(31)
scene.render.engine = 'CYCLES'
scene.render.resolution_x = 1024
scene.render.resolution_y = 768
scene.render.resolution_percentage = 50
scene.render.fps = 8
scene.render.dither_intensity = 0.0
scene.cycles.use_denoising = False
scene.cycles.samples = 30
scene.cycles.sampling_pattern = 'TABULATED_SOBOL'
scene.cycles.light_sampling_threshold = 0.0
scene.cycles.use_adaptive_sampling = False
scene.cycles.use_light_tree = False
scene.cycles.blur_glossy = 0.0
scene.cycles.pixel_filter_type = 'GAUSSIAN'
scene.cycles.sample_clamp_indirect = 0.0
scene.view_settings.view_transform = 'Standard'
bpy.context.view_layer.update()
